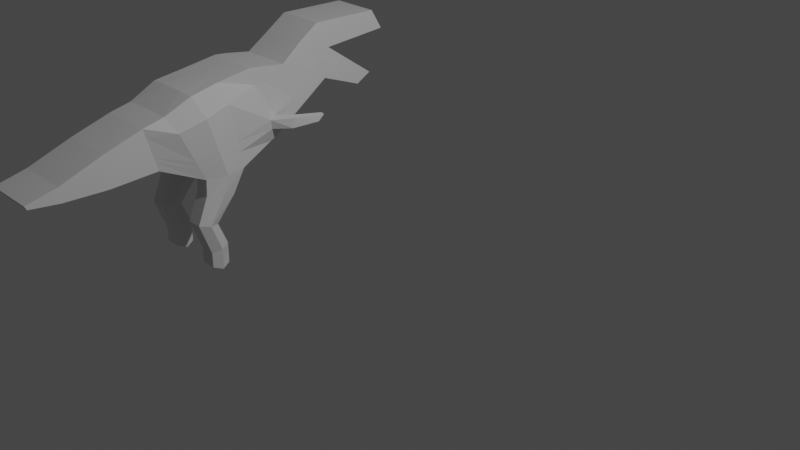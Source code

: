 # Source: LowPolyDino03.blend  (saved by Blender 3.1.7; exported with 4.5.12 LTS)
import bpy
from mathutils import Matrix  # noqa: F401  (used for matrix-valued properties, if any)

bpy.ops.wm.read_factory_settings(use_empty=True)
scene = bpy.context.scene
scene.name = 'Scene'

# ---- collections
col_collection = bpy.data.collections.new('Collection'); scene.collection.children.link(col_collection)

# ---- world
world_world = bpy.data.worlds.new('World'); scene.world = world_world
world_world.use_nodes = True; world_world.node_tree.nodes.clear()
_N = world_world.node_tree.nodes; _L = world_world.node_tree.links
n0 = _N.new('ShaderNodeOutputWorld'); n0.name = 'World Output'; n0.location = (300, 300)
n1 = _N.new('ShaderNodeBackground'); n1.name = 'Background'; n1.location = (10, 300)
n1.inputs[0].default_value = (0.05088, 0.05088, 0.05088, 1.0)
_L.new(n1.outputs[0], n0.inputs[0])
n0.is_active_output = True
world_world.color = (0.05088, 0.05088, 0.05088)
world_world.use_sun_shadow = False
world_world.sun_shadow_jitter_overblur = 0.0

# ---- cameras
cam_camera = bpy.data.cameras.new('Camera')
cam_camera.clip_end = 100.0
cam_camera.ortho_scale = 7.314

# ---- lights
light_light = bpy.data.lights.new('Light', 'POINT')
light_light.transmission_factor = 0.0
light_light.energy = 1000.0
light_light.shadow_soft_size = 0.1
light_light.shadow_maximum_resolution = 0.006
light_light.use_absolute_resolution = True

# ---- meshes
me_plane_001 = bpy.data.meshes.new('Plane.001')
me_plane_001.from_pydata([(-1.056, -0.1289, 0.4854), (-0.5246, -0.127, 0.4854), (-1.443, 0.7063, 0.3471), (-0.7196, 0.9322, 0.3471), (-0.0148, 0.02628, 0.3471), (-0.2584, 0.9991, 0.3465), (0.08465, 0.06987, 0.3471), (-0.09398, 0.983, 0.3471), (0.3856, 0.2754, 0.3368), (0.2262, 0.9352, 0.3368), (0.8857, 0.6046, 0.3143), (0.5299, 1.153, 0.3143), (0.9511, 0.984, 0.3143), (0.7816, 1.323, 0.3143), (1.418, 0.4025, 0.3143), (1.618, 0.5159, 0.3143), (1.824, 1.053, 0.3143), (1.671, 1.309, 0.3143), (-1.576, 0.09552, 0.3471), (-1.726, 0.6414, 0.3471), (-2.202, 0.06599, 0.3471), (-2.228, 0.4819, 0.3471), (-2.763, 0.08371, 0.3471), (-2.784, 0.2752, 0.3471), (-3.153, 0.131, 0.3471), (-3.179, 0.1807, 0.3471), (-1.357, 0.5216, 0.4854), (-0.6765, 0.6979, 0.4854), (-0.2045, 0.7839, 0.3466), (-0.05447, 0.781, 0.3471), (0.2614, 0.7892, 0.3368), (0.6086, 1.032, 0.3143), (0.8191, 1.248, 0.3143), (1.705, 1.252, 0.3143), (-1.693, 0.5206, 0.3471), (-2.223, 0.3899, 0.3471), (-2.779, 0.2328, 0.3471), (-3.173, 0.1697, 0.3471), (-1.068, -0.3297, 0.4854), (-0.69, -0.4164, 0.4854), (-1.21, -0.6722, 0.4854), (-0.9498, -0.7235, 0.4854), (-1.062, -1.08, 0.4854), (-0.8317, -1.007, 0.4854), (-1.062, -1.269, 0.4854), (-0.8317, -1.273, 0.4854), (-1.132, 0.03545, 0.4854), (-1.606, 0.2029, 0.3471), (-2.207, 0.1478, 0.3471), (-2.767, 0.1214, 0.3471), (-3.158, 0.1407, 0.3471), (-0.563, 0.08139, 0.4854), (-0.0539, 0.2177, 0.4386), (0.03524, 0.2495, 0.3704), (0.3543, 0.4052, 0.3368), (0.8157, 0.7125, 0.3143), (0.9177, 1.051, 0.3143), (1.794, 1.103, 0.3143), (-0.5874, 0.214, 0.4854), (-0.07816, 0.3395, 0.4571), (0.01749, 0.3639, 0.384), (0.3343, 0.4878, 0.3368), (0.7711, 0.7812, 0.3143), (0.8965, 1.093, 0.3143), (1.775, 1.135, 0.3143), (-1.181, 0.14, 0.4854), (-1.624, 0.2713, 0.3471), (-2.211, 0.1999, 0.3471), (-2.77, 0.1454, 0.3471), (-3.161, 0.147, 0.3471), (0.1235, 0.2267, 0.6104), (0.2533, 0.2377, 0.5505), (0.1461, 0.3521, 0.6129), (0.2515, 0.3542, 0.5498), (0.4877, 0.2315, 0.6553), (0.508, 0.2341, 0.5955), (0.5706, 0.3048, 0.6579), (0.5854, 0.3069, 0.5948), (-1.056, -0.1289, 0.2892), (-0.5246, -0.127, 0.2892), (-1.443, 0.7063, 0.1509), (-0.7196, 0.9322, 0.1509), (-0.0148, 0.02628, 0.1509), (-0.2584, 0.9991, 0.1502), (0.08465, 0.06987, 0.1509), (-0.09398, 0.983, 0.1509), (0.3856, 0.2754, 0.1405), (0.2262, 0.9352, 0.1405), (0.8857, 0.6046, 0.118), (0.5299, 1.153, 0.118), (0.9511, 0.984, 0.118), (0.7816, 1.323, 0.118), (1.418, 0.4025, 0.118), (1.618, 0.5159, 0.118), (1.824, 1.053, 0.118), (1.671, 1.309, 0.118), (-1.576, 0.09552, 0.1509), (-1.726, 0.6414, 0.1509), (-2.202, 0.06599, 0.1509), (-2.228, 0.4819, 0.1509), (-2.763, 0.08371, 0.1509), (-2.784, 0.2752, 0.1509), (-3.153, 0.131, 0.1509), (-3.179, 0.1807, 0.1509), (1.705, 1.252, 0.118), (-3.173, 0.1697, 0.1509), (-1.068, -0.3297, 0.2892), (-0.69, -0.4164, 0.2892), (-1.21, -0.6722, 0.2892), (-0.9498, -0.7235, 0.2892), (-1.062, -1.08, 0.2892), (-0.8317, -1.007, 0.2892), (-1.062, -1.269, 0.2892), (-0.8317, -1.273, 0.2892), (-3.158, 0.1407, 0.1509), (1.794, 1.103, 0.118), (1.775, 1.135, 0.118), (-3.161, 0.147, 0.1509), (-1.056, -0.1289, 0.0), (-0.5246, -0.127, 0.0), (-1.443, 0.7063, 0.0), (-0.7196, 0.9322, 0.0), (-0.0148, 0.02628, 0.0), (-0.2584, 0.9991, 0.0), (0.08465, 0.06987, 0.0), (-0.09398, 0.983, 0.0), (0.3856, 0.2754, 0.0), (0.2262, 0.9352, 0.0), (0.8857, 0.6046, 0.0), (0.5299, 1.153, 0.0), (0.9511, 0.984, 0.0), (0.7816, 1.323, 0.0), (1.418, 0.4025, 0.0), (1.618, 0.5159, 0.0), (1.824, 1.053, 0.0), (1.671, 1.309, 0.0), (-1.576, 0.09552, 0.0), (-1.726, 0.6414, 0.0), (-2.202, 0.06599, 0.0), (-2.228, 0.4819, 0.0), (-2.763, 0.08371, 0.0), (-2.784, 0.2752, 0.0), (-3.153, 0.131, 0.0), (-3.179, 0.1807, 0.0), (1.705, 1.252, 0.0), (-3.173, 0.1697, 0.0), (-3.158, 0.1407, 0.0), (1.794, 1.103, 0.0), (1.775, 1.135, 0.0), (-3.161, 0.147, 0.0), (-0.7905, -0.128, 0.5441), (-1.096, 0.8684, 0.3754), (-1.021, 0.6254, 0.5418), (-0.8791, -0.3731, 0.5441), (-1.08, -0.6979, 0.5441), (-0.947, -1.043, 0.5441), (-0.9477, -1.312, 0.5269), (-0.8477, 0.05842, 0.5441), (-0.8841, 0.177, 0.5441), (-1.099, 0.8753, 0.1509), (-1.099, 0.8753, 0.0), (-0.9477, -1.312, 0.2477), (-0.7903, -0.1695, 0.2477), (-0.8791, -0.3731, 0.2305), (-1.08, -0.6979, 0.2305), (-0.947, -1.043, 0.2305), (-0.7903, -0.1866, 0.0)], [], [(152, 27, 3, 151), (51, 1, 4, 52), (52, 4, 6, 53), (53, 6, 8, 54), (54, 8, 10, 55), (55, 10, 12, 56), (12, 10, 14, 15), (56, 12, 16, 57), (26, 2, 19, 34), (34, 19, 21, 35), (35, 21, 23, 36), (36, 23, 25, 37), (68, 36, 37, 69), (67, 35, 36, 68), (66, 34, 35, 67), (65, 26, 34, 66), (13, 32, 33, 17), (11, 31, 32, 13), (9, 30, 31, 11), (7, 29, 30, 9), (5, 28, 29, 7), (3, 27, 28, 5), (158, 58, 27, 152), (150, 0, 38, 153), (153, 38, 40, 154), (154, 40, 42, 155), (155, 42, 44, 156), (150, 1, 51, 157), (0, 46, 47, 18), (18, 47, 48, 20), (20, 48, 49, 22), (22, 49, 50, 24), (63, 56, 57, 64), (62, 55, 56, 63), (61, 54, 55, 62), (60, 53, 54, 61), (53, 60, 73, 71), (58, 51, 52, 59), (27, 58, 59, 28), (28, 59, 60, 29), (29, 60, 61, 30), (30, 61, 62, 31), (31, 62, 63, 32), (32, 63, 64, 33), (157, 51, 58, 158), (46, 65, 66, 47), (47, 66, 67, 48), (48, 67, 68, 49), (49, 68, 69, 50), (73, 72, 76, 77), (60, 59, 72, 73), (52, 53, 71, 70), (59, 52, 70, 72), (76, 74, 75, 77), (72, 70, 74, 76), (71, 73, 77, 75), (70, 71, 75, 74), (7, 9, 87, 85), (69, 37, 105, 117), (19, 2, 80, 97), (42, 40, 108, 110), (0, 18, 96, 78), (10, 8, 86, 88), (41, 43, 111, 109), (9, 11, 89, 87), (21, 19, 97, 99), (57, 16, 94, 115), (44, 42, 110, 112), (151, 3, 81, 159), (18, 20, 98, 96), (33, 64, 116, 104), (43, 45, 113, 111), (11, 13, 91, 89), (4, 1, 79, 82), (23, 21, 99, 101), (15, 14, 92, 93), (3, 5, 83, 81), (20, 22, 100, 98), (14, 10, 88, 92), (64, 57, 115, 116), (24, 50, 114, 102), (38, 0, 78, 106), (12, 15, 93, 90), (37, 25, 103, 105), (6, 4, 82, 84), (25, 23, 101, 103), (1, 39, 107, 79), (17, 33, 104, 95), (50, 69, 117, 114), (5, 7, 85, 83), (22, 24, 102, 100), (16, 12, 90, 94), (40, 38, 106, 108), (13, 17, 95, 91), (8, 6, 84, 86), (39, 41, 109, 107), (92, 88, 128, 132), (117, 105, 145, 149), (104, 116, 148, 144), (90, 93, 133, 130), (105, 103, 143, 145), (95, 104, 144, 135), (159, 81, 121, 160), (94, 90, 130, 134), (82, 79, 119, 122), (91, 95, 135, 131), (81, 83, 123, 121), (97, 80, 120, 137), (84, 82, 122, 124), (78, 96, 136, 118), (83, 85, 125, 123), (99, 97, 137, 139), (86, 84, 124, 126), (96, 98, 138, 136), (85, 87, 127, 125), (101, 99, 139, 141), (88, 86, 126, 128), (98, 100, 140, 138), (87, 89, 129, 127), (114, 117, 149, 146), (102, 114, 146, 142), (89, 91, 131, 129), (115, 94, 134, 147), (103, 101, 141, 143), (93, 92, 132, 133), (116, 115, 147, 148), (100, 102, 142, 140), (156, 44, 112, 161), (162, 163, 106, 78), (163, 164, 108, 106), (164, 165, 110, 108), (165, 161, 112, 110), (162, 78, 118, 166), (79, 162, 166, 119), (111, 113, 161, 165), (109, 111, 165, 164), (107, 109, 164, 163), (79, 107, 163, 162), (45, 156, 161, 113), (80, 159, 160, 120), (2, 151, 159, 80), (46, 157, 158, 65), (0, 150, 157, 46), (43, 155, 156, 45), (41, 154, 155, 43), (39, 153, 154, 41), (1, 150, 153, 39), (65, 158, 152, 26), (26, 152, 151, 2)])
_uv = me_plane_001.uv_layers.new(name='UVMap')
_uv.uv.foreach_set('vector', [0.5, 0.7788, 1.0, 0.7788, 1.0, 1.0, 0.5, 1.0, 1.0, 0.1968, 1.0, 0.0, 1.0, 0.0, 1.0, 0.1968, 1.0, 0.1968, 1.0, 0.0, 1.0, 0.0, 1.0, 0.1968, 1.0, 0.1968, 1.0, 0.0, 1.0, 0.0, 1.0, 0.1968, 1.0, 0.1968, 1.0, 0.0, 1.0, 0.0, 1.0, 0.1968, 1.0, 0.1968, 1.0, 0.0, 1.0, 0.0, 1.0, 0.1968, 1.0, 0.0, 1.0, 0.0, 1.0, 0.0, 1.0, 0.0, 1.0, 0.1968, 1.0, 0.0, 1.0, 0.0, 1.0, 0.1968, 0.0, 0.7788, 0.0, 1.0, 0.0, 1.0, 0.0, 0.7788, 0.0, 0.7788, 0.0, 1.0, 0.0, 1.0, 0.0, 0.7788, 0.0, 0.7788, 0.0, 1.0, 0.0, 1.0, 0.0, 0.7788, 0.0, 0.7788, 0.0, 1.0, 0.0, 1.0, 0.0, 0.7788, 0.0, 0.322, 0.0, 0.7788, 0.0, 0.7788, 0.0, 0.322, 0.0, 0.322, 0.0, 0.7788, 0.0, 0.7788, 0.0, 0.322, 0.0, 0.322, 0.0, 0.7788, 0.0, 0.7788, 0.0, 0.322, 0.0, 0.322, 0.0, 0.7788, 0.0, 0.7788, 0.0, 0.322, 1.0, 1.0, 1.0, 0.7788, 1.0, 0.7788, 1.0, 1.0, 1.0, 1.0, 1.0, 0.7788, 1.0, 0.7788, 1.0, 1.0, 1.0, 1.0, 1.0, 0.7788, 1.0, 0.7788, 1.0, 1.0, 1.0, 1.0, 1.0, 0.7788, 1.0, 0.7788, 1.0, 1.0, 1.0, 1.0, 1.0, 0.7788, 1.0, 0.7788, 1.0, 1.0, 1.0, 1.0, 1.0, 0.7788, 1.0, 0.7788, 1.0, 1.0, 0.5, 0.322, 1.0, 0.322, 1.0, 0.7788, 0.5, 0.7788, 0.5, 0.0, 0.0, 0.0, 0.0, 0.0, 0.5, 0.0, 0.5, 0.0, 0.0, 0.0, 0.0, 0.0, 0.5, 0.0, 0.5, 0.0, 0.0, 0.0, 0.0, 0.0, 0.5, 0.0, 0.5, 0.0, 0.0, 0.0, 0.0, 0.0, 0.5, 0.0, 0.5, 0.0, 1.0, 0.0, 1.0, 0.1968, 0.5, 0.1968, 0.0, 0.0, 0.0, 0.1968, 0.0, 0.1968, 0.0, 0.0, 0.0, 0.0, 0.0, 0.1968, 0.0, 0.1968, 0.0, 0.0, 0.0, 0.0, 0.0, 0.1968, 0.0, 0.1968, 0.0, 0.0, 0.0, 0.0, 0.0, 0.1968, 0.0, 0.1968, 0.0, 0.0, 1.0, 0.322, 1.0, 0.1968, 1.0, 0.1968, 1.0, 0.322, 1.0, 0.322, 1.0, 0.1968, 1.0, 0.1968, 1.0, 0.322, 1.0, 0.322, 1.0, 0.1968, 1.0, 0.1968, 1.0, 0.322, 1.0, 0.322, 1.0, 0.1968, 1.0, 0.1968, 1.0, 0.322, 1.0, 0.1968, 1.0, 0.322, 1.0, 0.322, 1.0, 0.1968, 1.0, 0.322, 1.0, 0.1968, 1.0, 0.1968, 1.0, 0.322, 1.0, 0.7788, 1.0, 0.322, 1.0, 0.322, 1.0, 0.7788, 1.0, 0.7788, 1.0, 0.322, 1.0, 0.322, 1.0, 0.7788, 1.0, 0.7788, 1.0, 0.322, 1.0, 0.322, 1.0, 0.7788, 1.0, 0.7788, 1.0, 0.322, 1.0, 0.322, 1.0, 0.7788, 1.0, 0.7788, 1.0, 0.322, 1.0, 0.322, 1.0, 0.7788, 1.0, 0.7788, 1.0, 0.322, 1.0, 0.322, 1.0, 0.7788, 0.5, 0.1968, 1.0, 0.1968, 1.0, 0.322, 0.5, 0.322, 0.0, 0.1968, 0.0, 0.322, 0.0, 0.322, 0.0, 0.1968, 0.0, 0.1968, 0.0, 0.322, 0.0, 0.322, 0.0, 0.1968, 0.0, 0.1968, 0.0, 0.322, 0.0, 0.322, 0.0, 0.1968, 0.0, 0.1968, 0.0, 0.322, 0.0, 0.322, 0.0, 0.1968, 1.0, 0.322, 1.0, 0.322, 1.0, 0.322, 1.0, 0.322, 1.0, 0.322, 1.0, 0.322, 1.0, 0.322, 1.0, 0.322, 1.0, 0.1968, 1.0, 0.1968, 1.0, 0.1968, 1.0, 0.1968, 1.0, 0.322, 1.0, 0.1968, 1.0, 0.1968, 1.0, 0.322, 1.0, 0.322, 1.0, 0.1968, 1.0, 0.1968, 1.0, 0.322, 1.0, 0.322, 1.0, 0.1968, 1.0, 0.1968, 1.0, 0.322, 1.0, 0.1968, 1.0, 0.322, 1.0, 0.322, 1.0, 0.1968, 1.0, 0.1968, 1.0, 0.1968, 1.0, 0.1968, 1.0, 0.1968, 1.0, 1.0, 1.0, 1.0, 1.0, 1.0, 1.0, 1.0, 0.0, 0.322, 0.0, 0.7788, 0.0, 0.7788, 0.0, 0.322, 0.0, 1.0, 0.0, 1.0, 0.0, 1.0, 0.0, 1.0, 0.0, 0.0, 0.0, 0.0, 0.0, 0.0, 0.0, 0.0, 0.0, 0.0, 0.0, 0.0, 0.0, 0.0, 0.0, 0.0, 1.0, 0.0, 1.0, 0.0, 1.0, 0.0, 1.0, 0.0, 1.0, 0.0, 1.0, 0.0, 1.0, 0.0, 1.0, 0.0, 1.0, 1.0, 1.0, 1.0, 1.0, 1.0, 1.0, 1.0, 0.0, 1.0, 0.0, 1.0, 0.0, 1.0, 0.0, 1.0, 1.0, 0.1968, 1.0, 0.0, 1.0, 0.0, 1.0, 0.1968, 0.0, 0.0, 0.0, 0.0, 0.0, 0.0, 0.0, 0.0, 0.5, 1.0, 1.0, 1.0, 1.0, 1.0, 0.5, 1.0, 0.0, 0.0, 0.0, 0.0, 0.0, 0.0, 0.0, 0.0, 1.0, 0.7788, 1.0, 0.322, 1.0, 0.322, 1.0, 0.7788, 1.0, 0.0, 1.0, 0.0, 1.0, 0.0, 1.0, 0.0, 1.0, 1.0, 1.0, 1.0, 1.0, 1.0, 1.0, 1.0, 1.0, 0.0, 1.0, 0.0, 1.0, 0.0, 1.0, 0.0, 0.0, 1.0, 0.0, 1.0, 0.0, 1.0, 0.0, 1.0, 1.0, 0.0, 1.0, 0.0, 1.0, 0.0, 1.0, 0.0, 1.0, 1.0, 1.0, 1.0, 1.0, 1.0, 1.0, 1.0, 0.0, 0.0, 0.0, 0.0, 0.0, 0.0, 0.0, 0.0, 1.0, 0.0, 1.0, 0.0, 1.0, 0.0, 1.0, 0.0, 1.0, 0.322, 1.0, 0.1968, 1.0, 0.1968, 1.0, 0.322, 0.0, 0.0, 0.0, 0.1968, 0.0, 0.1968, 0.0, 0.0, 0.0, 0.0, 0.0, 0.0, 0.0, 0.0, 0.0, 0.0, 1.0, 0.0, 1.0, 0.0, 1.0, 0.0, 1.0, 0.0, 0.0, 0.7788, 0.0, 1.0, 0.0, 1.0, 0.0, 0.7788, 1.0, 0.0, 1.0, 0.0, 1.0, 0.0, 1.0, 0.0, 0.0, 1.0, 0.0, 1.0, 0.0, 1.0, 0.0, 1.0, 1.0, 0.0, 1.0, 0.0, 1.0, 0.0, 1.0, 0.0, 1.0, 1.0, 1.0, 0.7788, 1.0, 0.7788, 1.0, 1.0, 0.0, 0.1968, 0.0, 0.322, 0.0, 0.322, 0.0, 0.1968, 1.0, 1.0, 1.0, 1.0, 1.0, 1.0, 1.0, 1.0, 0.0, 0.0, 0.0, 0.0, 0.0, 0.0, 0.0, 0.0, 1.0, 0.0, 1.0, 0.0, 1.0, 0.0, 1.0, 0.0, 0.0, 0.0, 0.0, 0.0, 0.0, 0.0, 0.0, 0.0, 1.0, 1.0, 1.0, 1.0, 1.0, 1.0, 1.0, 1.0, 1.0, 0.0, 1.0, 0.0, 1.0, 0.0, 1.0, 0.0, 1.0, 0.0, 1.0, 0.0, 1.0, 0.0, 1.0, 0.0, 1.0, 0.0, 1.0, 0.0, 1.0, 0.0, 1.0, 0.0, 0.0, 0.322, 0.0, 0.7788, 0.0, 0.7788, 0.0, 0.322, 1.0, 0.7788, 1.0, 0.322, 1.0, 0.322, 1.0, 0.7788, 1.0, 0.0, 1.0, 0.0, 1.0, 0.0, 1.0, 0.0, 0.0, 0.7788, 0.0, 1.0, 0.0, 1.0, 0.0, 0.7788, 1.0, 1.0, 1.0, 0.7788, 1.0, 0.7788, 1.0, 1.0, 0.5, 1.0, 1.0, 1.0, 1.0, 1.0, 0.5, 1.0, 1.0, 0.0, 1.0, 0.0, 1.0, 0.0, 1.0, 0.0, 1.0, 0.0, 1.0, 0.0, 1.0, 0.0, 1.0, 0.0, 1.0, 1.0, 1.0, 1.0, 1.0, 1.0, 1.0, 1.0, 1.0, 1.0, 1.0, 1.0, 1.0, 1.0, 1.0, 1.0, 0.0, 1.0, 0.0, 1.0, 0.0, 1.0, 0.0, 1.0, 1.0, 0.0, 1.0, 0.0, 1.0, 0.0, 1.0, 0.0, 0.0, 0.0, 0.0, 0.0, 0.0, 0.0, 0.0, 0.0, 1.0, 1.0, 1.0, 1.0, 1.0, 1.0, 1.0, 1.0, 0.0, 1.0, 0.0, 1.0, 0.0, 1.0, 0.0, 1.0, 1.0, 0.0, 1.0, 0.0, 1.0, 0.0, 1.0, 0.0, 0.0, 0.0, 0.0, 0.0, 0.0, 0.0, 0.0, 0.0, 1.0, 1.0, 1.0, 1.0, 1.0, 1.0, 1.0, 1.0, 0.0, 1.0, 0.0, 1.0, 0.0, 1.0, 0.0, 1.0, 1.0, 0.0, 1.0, 0.0, 1.0, 0.0, 1.0, 0.0, 0.0, 0.0, 0.0, 0.0, 0.0, 0.0, 0.0, 0.0, 1.0, 1.0, 1.0, 1.0, 1.0, 1.0, 1.0, 1.0, 0.0, 0.1968, 0.0, 0.322, 0.0, 0.322, 0.0, 0.1968, 0.0, 0.0, 0.0, 0.1968, 0.0, 0.1968, 0.0, 0.0, 1.0, 1.0, 1.0, 1.0, 1.0, 1.0, 1.0, 1.0, 1.0, 0.1968, 1.0, 0.0, 1.0, 0.0, 1.0, 0.1968, 0.0, 1.0, 0.0, 1.0, 0.0, 1.0, 0.0, 1.0, 1.0, 0.0, 1.0, 0.0, 1.0, 0.0, 1.0, 0.0, 1.0, 0.322, 1.0, 0.1968, 1.0, 0.1968, 1.0, 0.322, 0.0, 0.0, 0.0, 0.0, 0.0, 0.0, 0.0, 0.0, 0.5, 0.0, 0.0, 0.0, 0.0, 0.0, 0.5, 0.0, 0.5, 0.0, 0.5, 0.0, 0.0, 0.0, 0.0, 0.0, 0.5, 0.0, 0.5, 0.0, 0.0, 0.0, 0.0, 0.0, 0.5, 0.0, 0.5, 0.0, 0.0, 0.0, 0.0, 0.0, 0.5, 0.0, 0.5, 0.0, 0.0, 0.0, 0.0, 0.0, 0.5, 0.0, 0.0, 0.0, 0.0, 0.0, 0.5, 0.0, 1.0, 0.0, 0.5, 0.0, 0.5, 0.0, 1.0, 0.0, 1.0, 0.0, 1.0, 0.0, 0.5, 0.0, 0.5, 0.0, 1.0, 0.0, 1.0, 0.0, 0.5, 0.0, 0.5, 0.0, 1.0, 0.0, 1.0, 0.0, 0.5, 0.0, 0.5, 0.0, 1.0, 0.0, 1.0, 0.0, 0.5, 0.0, 0.5, 0.0, 1.0, 0.0, 0.5, 0.0, 0.5, 0.0, 1.0, 0.0, 0.0, 1.0, 0.5, 1.0, 0.5, 1.0, 0.0, 1.0, 0.0, 1.0, 0.5, 1.0, 0.5, 1.0, 0.0, 1.0, 0.0, 0.1968, 0.5, 0.1968, 0.5, 0.322, 0.0, 0.322, 0.0, 0.0, 0.5, 0.0, 0.5, 0.1968, 0.0, 0.1968, 1.0, 0.0, 0.5, 0.0, 0.5, 0.0, 1.0, 0.0, 1.0, 0.0, 0.5, 0.0, 0.5, 0.0, 1.0, 0.0, 1.0, 0.0, 0.5, 0.0, 0.5, 0.0, 1.0, 0.0, 1.0, 0.0, 0.5, 0.0, 0.5, 0.0, 1.0, 0.0, 0.0, 0.322, 0.5, 0.322, 0.5, 0.7788, 0.0, 0.7788, 0.0, 0.7788, 0.5, 0.7788, 0.5, 1.0, 0.0, 1.0])
me_plane_001.use_remesh_fix_poles = True
me_plane_001.use_remesh_preserve_attributes = False
me_plane_001.update()

# ---- objects
ob_light = bpy.data.objects.new('Light', light_light)
ob_camera = bpy.data.objects.new('Camera', cam_camera)
ob_empty = bpy.data.objects.new('Empty', None)
ob_plane = bpy.data.objects.new('Plane', me_plane_001)

# ---- transforms, parenting, visibility, modifiers, constraints
ob_light.location = (4.076, 1.005, 5.904)
ob_light.rotation_euler = (0.6503, 0.05522, 1.866)
ob_light.lock_rotations_4d = False
ob_light.empty_display_type = 'ARROWS'
ob_light.color = (0.0, 0.0, 0.0, 0.0)
ob_light.lineart.crease_threshold = 0.0
ob_camera.location = (7.359, -6.926, 4.958)
ob_camera.rotation_euler = (1.109, 0.0, 0.8149)
ob_camera.lock_rotations_4d = False
ob_camera.empty_display_type = 'ARROWS'
ob_camera.color = (0.0, 0.0, 0.0, 0.0)
ob_camera.display_type = 'WIRE'
ob_camera.lineart.crease_threshold = 0.0
ob_empty.location = (-3.432, 0.0, 0.0)
ob_empty.rotation_euler = (1.571, -0.0, 1.571)
ob_empty.empty_display_type = 'IMAGE'
ob_empty.empty_display_size = 5.0
ob_plane.location = (-3.133, 0.5084, -0.1394)
ob_plane.rotation_euler = (1.571, 0.0, 1.571)
_m = ob_plane.modifiers.new('Mirror', 'MIRROR')
_m.use_axis = (False, False, True)
_m.use_clip = True

# ---- collection membership
col_collection.objects.link(ob_light)
col_collection.objects.link(ob_camera)
col_collection.objects.link(ob_empty)
col_collection.objects.link(ob_plane)

# ---- scene / render settings (as saved in the file)
scene.camera = ob_camera
scene.frame_start = 1; scene.frame_end = 250; scene.frame_set(1)
scene.render.engine = 'BLENDER_EEVEE_NEXT'
scene.cycles.sampling_pattern = 'TABULATED_SOBOL'
scene.cycles.use_light_tree = False
scene.view_settings.view_transform = 'Filmic'
bpy.context.view_layer.update()
